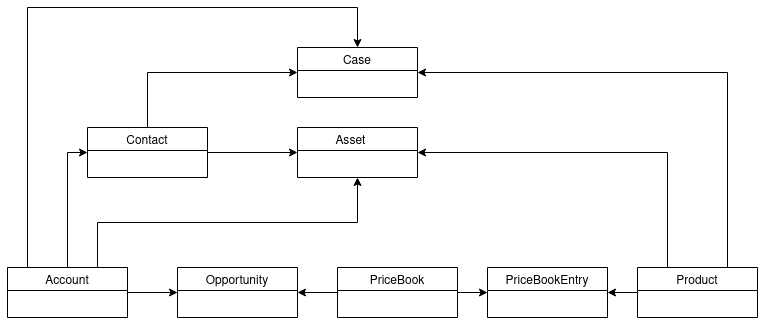

The diagram above was exported from draw.io. Its source (the exported page's mxGraphModel, read from the mxfile embedded in the PNG):
<mxGraphModel dx="1422" dy="1893" grid="1" gridSize="10" guides="1" tooltips="1" connect="1" arrows="1" fold="1" page="1" pageScale="1" pageWidth="850" pageHeight="1100" math="0" shadow="0">
  <root>
    <mxCell id="0" />
    <mxCell id="1" parent="0" />
    <mxCell id="aqwAppPke06Pppiv2kUt-13" style="edgeStyle=orthogonalEdgeStyle;rounded=0;orthogonalLoop=1;jettySize=auto;html=1;entryX=0;entryY=0.5;entryDx=0;entryDy=0;" parent="1" source="aqwAppPke06Pppiv2kUt-3" target="aqwAppPke06Pppiv2kUt-4" edge="1">
      <mxGeometry relative="1" as="geometry" />
    </mxCell>
    <mxCell id="aqwAppPke06Pppiv2kUt-19" style="edgeStyle=orthogonalEdgeStyle;rounded=0;orthogonalLoop=1;jettySize=auto;html=1;entryX=0;entryY=0.5;entryDx=0;entryDy=0;" parent="1" source="aqwAppPke06Pppiv2kUt-3" target="aqwAppPke06Pppiv2kUt-5" edge="1">
      <mxGeometry relative="1" as="geometry" />
    </mxCell>
    <mxCell id="aqwAppPke06Pppiv2kUt-24" style="edgeStyle=orthogonalEdgeStyle;rounded=0;orthogonalLoop=1;jettySize=auto;html=1;exitX=1;exitY=0;exitDx=0;exitDy=0;entryX=0.5;entryY=1;entryDx=0;entryDy=0;" parent="1" source="aqwAppPke06Pppiv2kUt-3" target="aqwAppPke06Pppiv2kUt-10" edge="1">
      <mxGeometry relative="1" as="geometry">
        <Array as="points">
          <mxPoint x="100" y="160" />
          <mxPoint x="100" y="115" />
          <mxPoint x="360" y="115" />
        </Array>
      </mxGeometry>
    </mxCell>
    <mxCell id="aqwAppPke06Pppiv2kUt-25" style="edgeStyle=orthogonalEdgeStyle;rounded=0;orthogonalLoop=1;jettySize=auto;html=1;exitX=0;exitY=0;exitDx=0;exitDy=0;entryX=0.5;entryY=0;entryDx=0;entryDy=0;" parent="1" source="aqwAppPke06Pppiv2kUt-3" target="aqwAppPke06Pppiv2kUt-11" edge="1">
      <mxGeometry relative="1" as="geometry">
        <Array as="points">
          <mxPoint x="30" y="160" />
          <mxPoint x="30" y="-100" />
          <mxPoint x="360" y="-100" />
        </Array>
      </mxGeometry>
    </mxCell>
    <mxCell id="aqwAppPke06Pppiv2kUt-3" value="Account" style="swimlane;fontStyle=0" parent="1" vertex="1">
      <mxGeometry x="10" y="160" width="120" height="50" as="geometry" />
    </mxCell>
    <mxCell id="aqwAppPke06Pppiv2kUt-5" value="Opportunity" style="swimlane;fontStyle=0" parent="1" vertex="1">
      <mxGeometry x="180" y="160" width="120" height="50" as="geometry" />
    </mxCell>
    <mxCell id="aqwAppPke06Pppiv2kUt-22" style="edgeStyle=orthogonalEdgeStyle;rounded=0;orthogonalLoop=1;jettySize=auto;html=1;" parent="1" source="aqwAppPke06Pppiv2kUt-4" edge="1">
      <mxGeometry relative="1" as="geometry">
        <mxPoint x="300" y="-35" as="targetPoint" />
        <Array as="points">
          <mxPoint x="150" y="-35" />
        </Array>
      </mxGeometry>
    </mxCell>
    <mxCell id="aqwAppPke06Pppiv2kUt-23" style="edgeStyle=orthogonalEdgeStyle;rounded=0;orthogonalLoop=1;jettySize=auto;html=1;entryX=0;entryY=0.5;entryDx=0;entryDy=0;" parent="1" source="aqwAppPke06Pppiv2kUt-4" target="aqwAppPke06Pppiv2kUt-10" edge="1">
      <mxGeometry relative="1" as="geometry" />
    </mxCell>
    <mxCell id="aqwAppPke06Pppiv2kUt-4" value="Contact" style="swimlane;fontStyle=0" parent="1" vertex="1">
      <mxGeometry x="90" y="20" width="120" height="50" as="geometry" />
    </mxCell>
    <mxCell id="aqwAppPke06Pppiv2kUt-18" style="edgeStyle=orthogonalEdgeStyle;rounded=0;orthogonalLoop=1;jettySize=auto;html=1;entryX=1;entryY=0.5;entryDx=0;entryDy=0;" parent="1" source="aqwAppPke06Pppiv2kUt-7" target="aqwAppPke06Pppiv2kUt-16" edge="1">
      <mxGeometry relative="1" as="geometry" />
    </mxCell>
    <mxCell id="aqwAppPke06Pppiv2kUt-29" style="edgeStyle=orthogonalEdgeStyle;rounded=0;orthogonalLoop=1;jettySize=auto;html=1;exitX=0.25;exitY=0;exitDx=0;exitDy=0;entryX=1;entryY=0.5;entryDx=0;entryDy=0;" parent="1" source="aqwAppPke06Pppiv2kUt-7" target="aqwAppPke06Pppiv2kUt-10" edge="1">
      <mxGeometry relative="1" as="geometry">
        <mxPoint x="450" y="50" as="targetPoint" />
      </mxGeometry>
    </mxCell>
    <mxCell id="aqwAppPke06Pppiv2kUt-30" style="edgeStyle=orthogonalEdgeStyle;rounded=0;orthogonalLoop=1;jettySize=auto;html=1;exitX=0.75;exitY=0;exitDx=0;exitDy=0;entryX=1;entryY=0.5;entryDx=0;entryDy=0;" parent="1" source="aqwAppPke06Pppiv2kUt-7" target="aqwAppPke06Pppiv2kUt-11" edge="1">
      <mxGeometry relative="1" as="geometry" />
    </mxCell>
    <mxCell id="aqwAppPke06Pppiv2kUt-7" value="Product" style="swimlane;fontStyle=0" parent="1" vertex="1">
      <mxGeometry x="640" y="160" width="120" height="50" as="geometry" />
    </mxCell>
    <mxCell id="aqwAppPke06Pppiv2kUt-17" style="edgeStyle=orthogonalEdgeStyle;rounded=0;orthogonalLoop=1;jettySize=auto;html=1;exitX=1;exitY=0.5;exitDx=0;exitDy=0;entryX=0;entryY=0.5;entryDx=0;entryDy=0;" parent="1" source="aqwAppPke06Pppiv2kUt-8" target="aqwAppPke06Pppiv2kUt-16" edge="1">
      <mxGeometry relative="1" as="geometry" />
    </mxCell>
    <mxCell id="aqwAppPke06Pppiv2kUt-21" style="edgeStyle=orthogonalEdgeStyle;rounded=0;orthogonalLoop=1;jettySize=auto;html=1;entryX=1;entryY=0.5;entryDx=0;entryDy=0;" parent="1" source="aqwAppPke06Pppiv2kUt-8" target="aqwAppPke06Pppiv2kUt-5" edge="1">
      <mxGeometry relative="1" as="geometry" />
    </mxCell>
    <mxCell id="aqwAppPke06Pppiv2kUt-8" value="PriceBook" style="swimlane;fontStyle=0" parent="1" vertex="1">
      <mxGeometry x="340" y="160" width="120" height="50" as="geometry" />
    </mxCell>
    <mxCell id="aqwAppPke06Pppiv2kUt-10" value="Asset    " style="swimlane;fontStyle=0" parent="1" vertex="1">
      <mxGeometry x="300" y="20" width="120" height="50" as="geometry" />
    </mxCell>
    <mxCell id="aqwAppPke06Pppiv2kUt-11" value="Case" style="swimlane;fontStyle=0" parent="1" vertex="1">
      <mxGeometry x="300" y="-60" width="120" height="50" as="geometry" />
    </mxCell>
    <mxCell id="aqwAppPke06Pppiv2kUt-16" value="PriceBookEntry" style="swimlane;fontStyle=0" parent="1" vertex="1">
      <mxGeometry x="490" y="160" width="120" height="50" as="geometry" />
    </mxCell>
  </root>
</mxGraphModel>